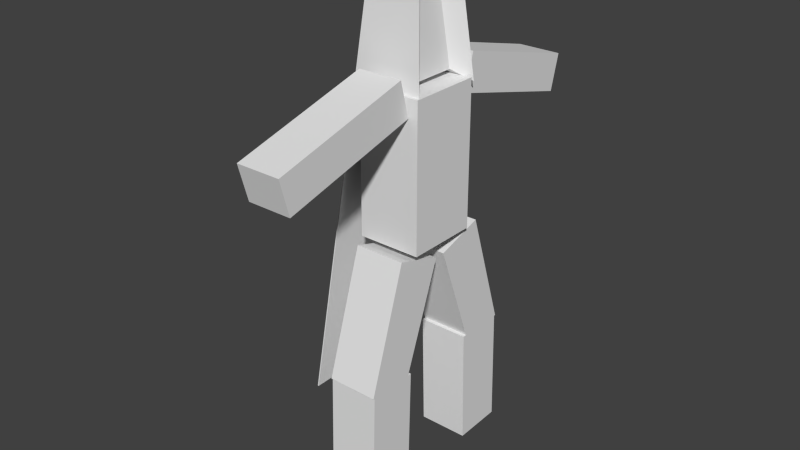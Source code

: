 # Source: player.blend  (saved by Blender 2.73.9; exported with 4.5.12 LTS)
import bpy
from mathutils import Matrix  # noqa: F401  (used for matrix-valued properties, if any)

bpy.ops.wm.read_factory_settings(use_empty=True)
scene = bpy.context.scene
scene.name = 'Scene'

# ---- collections
col_collection_1 = bpy.data.collections.new('Collection 1'); scene.collection.children.link(col_collection_1)

# ---- materials (node trees are filled in below, after node groups)
mat_material = bpy.data.materials.new('Material')
mat_material.alpha_threshold = 0.0
mat_material.use_transparent_shadow = False
mat_material.roughness = 0.5

# ---- material node trees

# ---- world
world_world = bpy.data.worlds.new('World'); scene.world = world_world
world_world.color = (0.05088, 0.05088, 0.05088)
world_world.use_sun_shadow = False
world_world.sun_shadow_jitter_overblur = 0.0
world_world.cycles.sampling_method = 'MANUAL'
world_world.cycles.sample_map_resolution = 256

# ---- meshes
me_cube_006 = bpy.data.meshes.new('Cube.006')
me_cube_006.from_pydata([(-2.003, -2.299, -6.581), (-2.003, 2.347, -6.581), (2.003, -2.299, -6.581), (1.427, -1.631, 0.009264), (2.003, 2.347, -6.581), (1.427, 1.678, 0.009264), (2.79, -16.62, -12.21), (2.79, -3.719, -8.744), (2.79, -17.51, -8.905), (2.79, -4.61, -5.435), (-1.323, -16.62, -12.21), (-1.323, -3.719, -8.744), (-1.323, -17.51, -8.905), (-1.323, -4.61, -5.435), (-1.323, 16.38, -12.21), (-1.323, 3.484, -8.744), (-1.323, 17.27, -8.905), (-1.323, 4.374, -5.435), (2.79, 16.38, -12.21), (2.79, 3.484, -8.744), (2.79, 17.27, -8.905), (2.79, 4.374, -5.435), (-2.183, -3.686, -20.45), (-2.183, -3.686, -7.092), (-2.183, 3.078, -20.45), (-2.183, 3.078, -7.092), (3.65, -3.686, -20.45), (3.65, -3.686, -7.092), (3.65, 3.078, -20.45), (3.65, 3.078, -7.092), (-5.739, 5.626, -35.9), (-5.739, -6.024, -35.9), (-1.618, -4.005, -31.99), (-1.618, -0.3737, -22.08), (-1.618, -8.486, -31.99), (-1.618, -4.855, -20.65), (3.085, -4.005, -31.99), (3.085, -0.3737, -22.08), (3.085, -8.486, -31.99), (3.085, -4.855, -20.65), (-1.618, -3.949, -43.24), (-1.618, -3.635, -31.99), (-1.618, -8.651, -43.12), (-1.618, -8.337, -31.99), (3.085, -3.949, -43.24), (3.085, -3.635, -31.99), (3.085, -8.651, -43.12), (3.085, -8.337, -31.99), (-1.618, 4.233, -31.99), (-1.618, 0.601, -22.08), (-1.618, 8.714, -31.99), (-1.618, 5.082, -20.65), (3.085, 4.233, -31.99), (3.085, 0.601, -22.08), (3.085, 8.714, -31.99), (3.085, 5.082, -20.65), (-1.618, 4.176, -43.24), (-1.618, 3.862, -31.99), (-1.618, 8.878, -43.12), (-1.618, 8.564, -31.99), (3.085, 4.176, -43.24), (3.085, 3.862, -31.99), (3.085, 8.878, -43.12), (3.085, 8.564, -31.99), (-2.976, -3.442, -7.553), (-2.116, -2.444, 2.28), (-2.116, 2.492, 2.28), (-2.976, 3.49, -7.553), (2.724, 2.492, 2.28), (3.585, 3.49, -7.553), (2.724, -2.444, 2.28), (3.585, -3.442, -7.553), (-2.876, 3.49, -7.562), (-2.876, -3.442, -7.562), (-5.639, -6.024, -35.91), (-5.639, 5.626, -35.91)], [], [(4, 1, 67, 69), (3, 5, 68, 70), (5, 3, 2, 4), (2, 3, 70, 71), (0, 1, 4, 2), (0, 2, 71, 64), (7, 9, 8, 6), (9, 13, 12, 8), (13, 11, 10, 12), (11, 7, 6, 10), (6, 8, 12, 10), (11, 13, 9, 7), (15, 17, 16, 14), (17, 21, 20, 16), (21, 19, 18, 20), (19, 15, 14, 18), (14, 16, 20, 18), (19, 21, 17, 15), (23, 25, 24, 22), (25, 29, 28, 24), (29, 27, 26, 28), (27, 23, 22, 26), (22, 24, 28, 26), (27, 29, 25, 23), (67, 30, 31, 64), (33, 32, 34, 35), (35, 34, 38, 39), (39, 38, 36, 37), (37, 36, 32, 33), (32, 36, 38, 34), (37, 33, 35, 39), (41, 40, 42, 43), (43, 42, 46, 47), (47, 46, 44, 45), (45, 44, 40, 41), (40, 44, 46, 42), (45, 41, 43, 47), (49, 51, 50, 48), (51, 55, 54, 50), (55, 53, 52, 54), (53, 49, 48, 52), (48, 50, 54, 52), (53, 55, 51, 49), (57, 59, 58, 56), (59, 63, 62, 58), (63, 61, 60, 62), (61, 57, 56, 60), (56, 58, 62, 60), (61, 63, 59, 57), (65, 66, 67, 64), (66, 68, 69, 67), (70, 65, 64, 71), (70, 68, 66, 65), (5, 4, 69, 68), (1, 0, 64, 67), (72, 73, 74, 75), (30, 67, 72, 75), (31, 30, 75, 74), (64, 31, 74, 73), (67, 64, 73, 72)])
_uv = me_cube_006.uv_layers.new(name='UVMap')
_uv.uv.foreach_set('vector', [0.03033, 0.9069, 0.09457, 0.9069, 0.11, 0.9251, 0.00481, 0.9251, 0.6925, 0.87, 0.6395, 0.87, 0.6264, 0.8327, 0.7056, 0.8327, 0.6395, 0.87, 0.6925, 0.87, 0.7032, 0.9746, 0.6288, 0.9746, 0.498, 0.6347, 0.498, 0.7403, 0.4732, 0.7746, 0.4732, 0.617, 0.09457, 0.8327, 0.09457, 0.9069, 0.03033, 0.9069, 0.03033, 0.8327, 0.09457, 0.8327, 0.03033, 0.8327, 0.00481, 0.8144, 0.11, 0.8144, 0.9102, 0.6569, 0.8553, 0.6568, 0.8553, 0.4435, 0.9102, 0.4436, 0.7696, 0.4409, 0.7037, 0.4411, 0.7037, 0.2351, 0.7696, 0.2349, 0.8002, 0.6664, 0.8552, 0.6664, 0.8552, 0.8797, 0.8002, 0.8798, 0.3976, 0.617, 0.4636, 0.6172, 0.4636, 0.8232, 0.3976, 0.823, 0.9286, 0.3514, 0.9815, 0.3523, 0.9815, 0.4178, 0.9286, 0.4169, 0.9286, 0.1994, 0.9818, 0.2002, 0.9818, 0.2658, 0.9286, 0.2649, 0.7907, 0.4435, 0.8457, 0.4436, 0.8457, 0.6569, 0.7907, 0.6569, 0.7811, 0.6569, 0.7152, 0.6567, 0.7152, 0.4507, 0.7811, 0.4509, 0.919, 0.4127, 0.8641, 0.4127, 0.8641, 0.1994, 0.919, 0.1994, 0.5157, 0.6176, 0.5816, 0.6174, 0.5816, 0.8234, 0.5157, 0.8236, 0.9286, 0.2762, 0.9815, 0.2753, 0.9815, 0.3409, 0.9286, 0.3418, 0.8535, 0.9549, 0.8002, 0.9557, 0.8002, 0.8902, 0.8535, 0.8893, 0.5061, 0.2181, 0.3976, 0.2181, 0.3976, 0.00479, 0.5061, 0.00479, 0.5157, 0.2277, 0.609, 0.2278, 0.609, 0.4411, 0.5157, 0.441, 0.5061, 0.4407, 0.3976, 0.4407, 0.3976, 0.2276, 0.5061, 0.2276, 0.609, 0.2181, 0.5157, 0.2182, 0.5157, 0.00486, 0.609, 0.00479, 0.4911, 0.8328, 0.4911, 0.9408, 0.3976, 0.9408, 0.3976, 0.8328, 0.6092, 0.8332, 0.6092, 0.9412, 0.5157, 0.9412, 0.5157, 0.8332, 0.1573, 0.1621, 0.1916, 0.6155, 0.00481, 0.6155, 0.0462, 0.1621, 0.2012, 0.6589, 0.2082, 0.4905, 0.2766, 0.4686, 0.2766, 0.6588, 0.6303, 0.6325, 0.6303, 0.4507, 0.7056, 0.4521, 0.7056, 0.6339, 0.6941, 0.2511, 0.6941, 0.4411, 0.6256, 0.4193, 0.6187, 0.251, 0.94, 0.6681, 0.94, 0.8258, 0.8648, 0.8241, 0.8648, 0.6664, 0.8648, 0.9952, 0.8648, 0.9201, 0.9366, 0.9201, 0.9366, 0.9952, 0.1196, 0.9747, 0.1196, 0.8996, 0.1915, 0.8994, 0.1915, 0.9745, 0.08022, 0.625, 0.08022, 0.8047, 0.00481, 0.8049, 0.004865, 0.6271, 0.7886, 0.1825, 0.7886, 0.00479, 0.8638, 0.004862, 0.8638, 0.1826, 0.6302, 0.821, 0.6302, 0.6435, 0.7056, 0.6436, 0.7056, 0.8231, 0.2765, 0.6686, 0.2765, 0.8482, 0.2012, 0.848, 0.2012, 0.6684, 0.2012, 0.9329, 0.2012, 0.8578, 0.2766, 0.8578, 0.2766, 0.9329, 0.8648, 0.9105, 0.8648, 0.8354, 0.9402, 0.8354, 0.9402, 0.9105, 0.2862, 0.4686, 0.3617, 0.4687, 0.3617, 0.6589, 0.2932, 0.637, 0.7789, 0.1866, 0.7037, 0.1879, 0.7037, 0.006178, 0.7789, 0.00479, 0.6941, 0.1947, 0.6187, 0.1949, 0.6256, 0.02664, 0.6941, 0.00479, 0.9487, 0.1624, 0.8735, 0.1641, 0.8735, 0.006506, 0.9487, 0.00479, 0.9198, 0.5282, 0.9916, 0.5282, 0.9916, 0.6033, 0.9198, 0.6033, 0.1196, 0.8144, 0.1915, 0.8147, 0.1915, 0.8898, 0.1196, 0.8895, 0.1653, 0.8049, 0.0899, 0.8028, 0.08984, 0.625, 0.1653, 0.6252, 0.7792, 0.235, 0.8545, 0.2349, 0.8545, 0.4126, 0.7792, 0.4127, 0.7152, 0.6685, 0.7906, 0.6664, 0.7906, 0.8459, 0.7152, 0.8461, 0.3615, 0.848, 0.2862, 0.8482, 0.2862, 0.6686, 0.3615, 0.6684, 0.7152, 0.9307, 0.7152, 0.8556, 0.7906, 0.8557, 0.7906, 0.9307, 0.9198, 0.4435, 0.9952, 0.4435, 0.9952, 0.5186, 0.9198, 0.5186, 0.0622, 0.00479, 0.1413, 0.00479, 0.1573, 0.1621, 0.0462, 0.1621, 0.6061, 0.6079, 0.5286, 0.6079, 0.5157, 0.4507, 0.6207, 0.4507, 0.4897, 0.6075, 0.4122, 0.6075, 0.3976, 0.4503, 0.5026, 0.4503, 0.3638, 0.8578, 0.3638, 0.9366, 0.2862, 0.9366, 0.2862, 0.8578, 0.5912, 0.7407, 0.5912, 0.6351, 0.6161, 0.6174, 0.6161, 0.7749, 0.1749, 0.7175, 0.1749, 0.6433, 0.1912, 0.625, 0.1912, 0.7357, 0.2355, 0.00479, 0.3466, 0.00479, 0.388, 0.4591, 0.2012, 0.4591, 0.3752, 0.9239, 0.3752, 0.4686, 0.3768, 0.4686, 0.3768, 0.9239, 0.9915, 0.3854, 0.9915, 0.1994, 0.9931, 0.1994, 0.9931, 0.3854, 0.3864, 0.9241, 0.3864, 0.4686, 0.388, 0.4686, 0.388, 0.9241, 0.5008, 0.9435, 0.5008, 0.8328, 0.5024, 0.8328, 0.5024, 0.9435])
me_cube_006.materials.append(mat_material)
me_cube_006.use_remesh_preserve_volume = False
me_cube_006.use_remesh_preserve_attributes = False
me_cube_006.use_mirror_vertex_groups = False
me_cube_006.use_paint_bone_selection = False
me_cube_006.use_paint_mask = True
me_cube_006.update()

# ---- objects
ob_cube_006 = bpy.data.objects.new('Cube.006', me_cube_006)

# ---- transforms, parenting, visibility, modifiers, constraints
ob_cube_006.location = (-0.07335, 0.1168, 42.55)
ob_cube_006.lineart.crease_threshold = 0.0

# ---- collection membership
col_collection_1.objects.link(ob_cube_006)

# ---- scene / render settings (as saved in the file)
scene.frame_start = 0; scene.frame_end = 60; scene.frame_set(72)
scene.render.engine = 'BLENDER_EEVEE_NEXT'
scene.render.image_settings.color_mode = 'RGB'
scene.render.image_settings.compression = 90
scene.render.resolution_percentage = 50
scene.render.fps = 30
scene.render.dither_intensity = 0.0
scene.cycles.use_denoising = False
scene.cycles.samples = 10
scene.cycles.sampling_pattern = 'TABULATED_SOBOL'
scene.cycles.light_sampling_threshold = 0.0
scene.cycles.use_adaptive_sampling = False
scene.cycles.use_light_tree = False
scene.cycles.blur_glossy = 0.0
scene.cycles.volume_bounces = 1
scene.cycles.pixel_filter_type = 'GAUSSIAN'
scene.cycles.sample_clamp_indirect = 0.0
scene.view_settings.view_transform = 'Standard'
bpy.context.view_layer.update()

# ---- added for rendering (the .blend has no active camera and no usable light): camera, sun
cam_auto = bpy.data.cameras.new('AutoCamera')
cam_auto.lens = 50.0
cam_auto.sensor_width = 36.0
cam_auto.clip_end = 1000.0
ob_auto_camera = bpy.data.objects.new('AutoCamera', cam_auto)
scene.collection.objects.link(ob_auto_camera)
ob_auto_camera.location = (52.5971, -64.4588, 65.0432)
ob_auto_camera.rotation_euler = (1.09748, -7.21219e-08, 0.694738)
scene.camera = ob_auto_camera
light_auto_sun = bpy.data.lights.new('AutoSun', 'SUN')
light_auto_sun.energy = 3.0
light_auto_sun.angle = 0.0523599
ob_auto_sun = bpy.data.objects.new('AutoSun', light_auto_sun)
scene.collection.objects.link(ob_auto_sun)
ob_auto_sun.rotation_euler = (0.872665, 0.174533, 0.523599)
bpy.context.view_layer.update()
